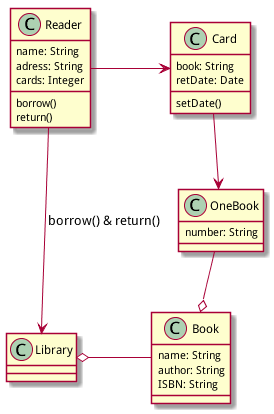

The diagram above was rendered by PlantUML. Its source (embedded in the PNG):
@startuml
class OneBook{
number: String
}
class Book{
name: String
author: String
ISBN: String
}
class Reader{
name: String
adress: String
cards: Integer
borrow()
return()
}
class Card{
book: String
retDate: Date
setDate()
}
class Library
Reader -> Card
Card --> OneBook
Book o-up- OneBook
Library o-right- Book
Reader --> Library :borrow() & return()
@enduml